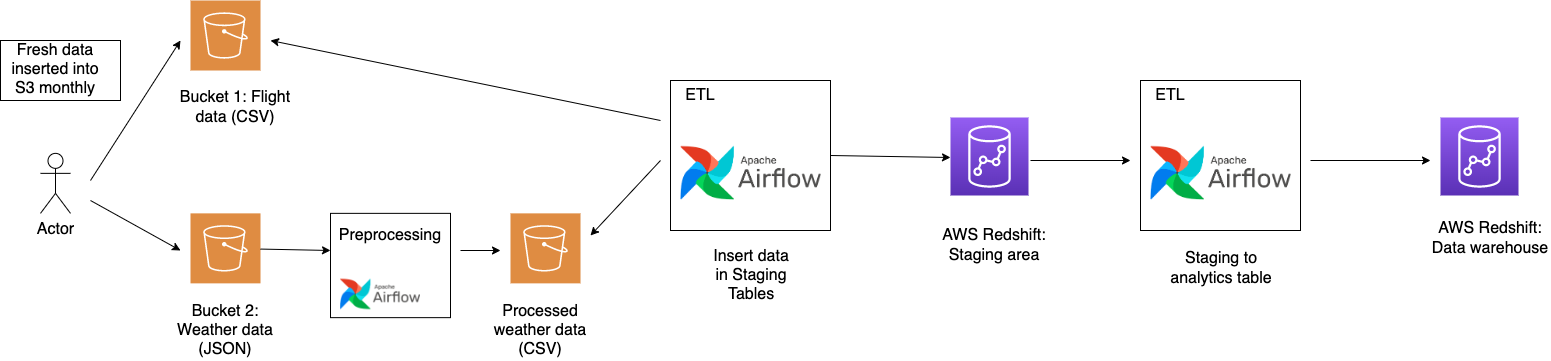

The diagram above was exported from draw.io. Its source (the exported page's mxGraphModel, read from the mxfile embedded in the PNG):
<mxGraphModel dx="2386" dy="913" grid="1" gridSize="10" guides="1" tooltips="1" connect="1" arrows="1" fold="1" page="1" pageScale="1" pageWidth="850" pageHeight="1100" math="0" shadow="0">
  <root>
    <mxCell id="0" />
    <mxCell id="1" parent="0" />
    <mxCell id="ikR80X3W_sA97HW50Wbr-7" value="" style="rounded=0;whiteSpace=wrap;html=1;" vertex="1" parent="1">
      <mxGeometry x="250" y="160" width="160" height="150" as="geometry" />
    </mxCell>
    <mxCell id="ikR80X3W_sA97HW50Wbr-1" value="" style="sketch=0;pointerEvents=1;shadow=0;dashed=0;html=1;strokeColor=none;fillColor=#DF8C42;labelPosition=center;verticalLabelPosition=bottom;verticalAlign=top;align=center;outlineConnect=0;shape=mxgraph.veeam2.aws_s3;" vertex="1" parent="1">
      <mxGeometry x="-230" y="80" width="70" height="70" as="geometry" />
    </mxCell>
    <mxCell id="ikR80X3W_sA97HW50Wbr-3" value="" style="sketch=0;pointerEvents=1;shadow=0;dashed=0;html=1;strokeColor=none;fillColor=#DF8C42;labelPosition=center;verticalLabelPosition=bottom;verticalAlign=top;align=center;outlineConnect=0;shape=mxgraph.veeam2.aws_s3;" vertex="1" parent="1">
      <mxGeometry x="90" y="292.86" width="70" height="70" as="geometry" />
    </mxCell>
    <mxCell id="ikR80X3W_sA97HW50Wbr-4" value="" style="shape=image;imageAspect=0;aspect=fixed;verticalLabelPosition=bottom;verticalAlign=top;image=data:image/png,(base64 omitted: 7168 chars);" vertex="1" parent="1">
      <mxGeometry x="260" y="225.71" width="141" height="54.29" as="geometry" />
    </mxCell>
    <mxCell id="ikR80X3W_sA97HW50Wbr-6" value="" style="sketch=0;points=[[0,0,0],[0.25,0,0],[0.5,0,0],[0.75,0,0],[1,0,0],[0,1,0],[0.25,1,0],[0.5,1,0],[0.75,1,0],[1,1,0],[0,0.25,0],[0,0.5,0],[0,0.75,0],[1,0.25,0],[1,0.5,0],[1,0.75,0]];outlineConnect=0;fontColor=#232F3E;gradientColor=#945DF2;gradientDirection=north;fillColor=#5A30B5;strokeColor=#ffffff;dashed=0;verticalLabelPosition=bottom;verticalAlign=top;align=center;html=1;fontSize=12;fontStyle=0;aspect=fixed;shape=mxgraph.aws4.resourceIcon;resIcon=mxgraph.aws4.redshift;" vertex="1" parent="1">
      <mxGeometry x="1020" y="197" width="78" height="78" as="geometry" />
    </mxCell>
    <mxCell id="ikR80X3W_sA97HW50Wbr-8" value="&lt;font style=&quot;font-size: 16px;&quot;&gt;ETL&lt;/font&gt;" style="text;html=1;strokeColor=none;fillColor=none;align=center;verticalAlign=middle;whiteSpace=wrap;rounded=0;" vertex="1" parent="1">
      <mxGeometry x="250" y="160" width="60" height="30" as="geometry" />
    </mxCell>
    <mxCell id="ikR80X3W_sA97HW50Wbr-10" value="&lt;font style=&quot;font-size: 16px;&quot;&gt;Bucket 1: Flight data (CSV)&lt;/font&gt;" style="text;html=1;strokeColor=none;fillColor=none;align=center;verticalAlign=middle;whiteSpace=wrap;rounded=0;" vertex="1" parent="1">
      <mxGeometry x="-255" y="172" width="140" height="30" as="geometry" />
    </mxCell>
    <mxCell id="ikR80X3W_sA97HW50Wbr-11" value="&lt;font style=&quot;font-size: 16px;&quot;&gt;Bucket 2: Weather data (JSON)&lt;/font&gt;" style="text;html=1;strokeColor=none;fillColor=none;align=center;verticalAlign=middle;whiteSpace=wrap;rounded=0;" vertex="1" parent="1">
      <mxGeometry x="-255" y="380" width="120" height="60" as="geometry" />
    </mxCell>
    <mxCell id="ikR80X3W_sA97HW50Wbr-12" value="" style="endArrow=classic;html=1;rounded=0;" edge="1" parent="1">
      <mxGeometry width="50" height="50" relative="1" as="geometry">
        <mxPoint x="240" y="240" as="sourcePoint" />
        <mxPoint x="170" y="315" as="targetPoint" />
      </mxGeometry>
    </mxCell>
    <mxCell id="ikR80X3W_sA97HW50Wbr-13" value="" style="endArrow=classic;html=1;rounded=0;" edge="1" parent="1">
      <mxGeometry width="50" height="50" relative="1" as="geometry">
        <mxPoint x="240" y="200" as="sourcePoint" />
        <mxPoint x="-150" y="120" as="targetPoint" />
      </mxGeometry>
    </mxCell>
    <mxCell id="ikR80X3W_sA97HW50Wbr-14" value="" style="endArrow=classic;html=1;rounded=0;exitX=1;exitY=0.5;exitDx=0;exitDy=0;" edge="1" parent="1" source="ikR80X3W_sA97HW50Wbr-7">
      <mxGeometry width="50" height="50" relative="1" as="geometry">
        <mxPoint x="400" y="360" as="sourcePoint" />
        <mxPoint x="530" y="237" as="targetPoint" />
      </mxGeometry>
    </mxCell>
    <mxCell id="ikR80X3W_sA97HW50Wbr-15" value="&lt;font style=&quot;font-size: 16px;&quot;&gt;Insert data in Staging Tables&lt;/font&gt;" style="text;html=1;strokeColor=none;fillColor=none;align=center;verticalAlign=middle;whiteSpace=wrap;rounded=0;" vertex="1" parent="1">
      <mxGeometry x="285.5" y="340" width="90" height="30" as="geometry" />
    </mxCell>
    <mxCell id="ikR80X3W_sA97HW50Wbr-17" value="" style="sketch=0;points=[[0,0,0],[0.25,0,0],[0.5,0,0],[0.75,0,0],[1,0,0],[0,1,0],[0.25,1,0],[0.5,1,0],[0.75,1,0],[1,1,0],[0,0.25,0],[0,0.5,0],[0,0.75,0],[1,0.25,0],[1,0.5,0],[1,0.75,0]];outlineConnect=0;fontColor=#232F3E;gradientColor=#945DF2;gradientDirection=north;fillColor=#5A30B5;strokeColor=#ffffff;dashed=0;verticalLabelPosition=bottom;verticalAlign=top;align=center;html=1;fontSize=12;fontStyle=0;aspect=fixed;shape=mxgraph.aws4.resourceIcon;resIcon=mxgraph.aws4.redshift;" vertex="1" parent="1">
      <mxGeometry x="530" y="197" width="78" height="78" as="geometry" />
    </mxCell>
    <mxCell id="ikR80X3W_sA97HW50Wbr-18" value="&lt;font style=&quot;font-size: 16px;&quot;&gt;AWS Redshift: Staging area&lt;/font&gt;" style="text;html=1;strokeColor=none;fillColor=none;align=center;verticalAlign=middle;whiteSpace=wrap;rounded=0;" vertex="1" parent="1">
      <mxGeometry x="518" y="310" width="112" height="30" as="geometry" />
    </mxCell>
    <mxCell id="ikR80X3W_sA97HW50Wbr-19" value="&lt;font style=&quot;font-size: 16px;&quot;&gt;AWS Redshift: Data warehouse&lt;/font&gt;" style="text;html=1;strokeColor=none;fillColor=none;align=center;verticalAlign=middle;whiteSpace=wrap;rounded=0;" vertex="1" parent="1">
      <mxGeometry x="1010" y="302.86" width="120" height="30" as="geometry" />
    </mxCell>
    <mxCell id="ikR80X3W_sA97HW50Wbr-21" value="&lt;font style=&quot;font-size: 16px;&quot;&gt;Staging to analytics table&lt;/font&gt;" style="text;html=1;strokeColor=none;fillColor=none;align=center;verticalAlign=middle;whiteSpace=wrap;rounded=0;" vertex="1" parent="1">
      <mxGeometry x="745.5" y="332.86" width="110" height="30" as="geometry" />
    </mxCell>
    <mxCell id="ikR80X3W_sA97HW50Wbr-23" value="" style="rounded=0;whiteSpace=wrap;html=1;" vertex="1" parent="1">
      <mxGeometry x="-420" y="120" width="120" height="60" as="geometry" />
    </mxCell>
    <mxCell id="ikR80X3W_sA97HW50Wbr-24" value="&lt;font style=&quot;font-size: 16px;&quot;&gt;Fresh data inserted into S3 monthly&lt;/font&gt;" style="text;html=1;strokeColor=none;fillColor=none;align=center;verticalAlign=middle;whiteSpace=wrap;rounded=0;" vertex="1" parent="1">
      <mxGeometry x="-410" y="126" width="90" height="46" as="geometry" />
    </mxCell>
    <mxCell id="ikR80X3W_sA97HW50Wbr-28" value="" style="rounded=0;whiteSpace=wrap;html=1;" vertex="1" parent="1">
      <mxGeometry x="720" y="160" width="160" height="150" as="geometry" />
    </mxCell>
    <mxCell id="ikR80X3W_sA97HW50Wbr-29" value="" style="shape=image;imageAspect=0;aspect=fixed;verticalLabelPosition=bottom;verticalAlign=top;image=data:image/png,(base64 omitted: 7168 chars);" vertex="1" parent="1">
      <mxGeometry x="730" y="225.71000000000004" width="141" height="54.29" as="geometry" />
    </mxCell>
    <mxCell id="ikR80X3W_sA97HW50Wbr-30" value="&lt;font style=&quot;font-size: 16px;&quot;&gt;ETL&lt;/font&gt;" style="text;html=1;strokeColor=none;fillColor=none;align=center;verticalAlign=middle;whiteSpace=wrap;rounded=0;" vertex="1" parent="1">
      <mxGeometry x="720" y="160" width="60" height="30" as="geometry" />
    </mxCell>
    <mxCell id="ikR80X3W_sA97HW50Wbr-31" value="" style="endArrow=classic;html=1;rounded=0;" edge="1" parent="1">
      <mxGeometry width="50" height="50" relative="1" as="geometry">
        <mxPoint x="610" y="240" as="sourcePoint" />
        <mxPoint x="710" y="240" as="targetPoint" />
      </mxGeometry>
    </mxCell>
    <mxCell id="ikR80X3W_sA97HW50Wbr-33" value="" style="endArrow=classic;html=1;rounded=0;" edge="1" parent="1">
      <mxGeometry width="50" height="50" relative="1" as="geometry">
        <mxPoint x="890" y="240" as="sourcePoint" />
        <mxPoint x="1010" y="240" as="targetPoint" />
      </mxGeometry>
    </mxCell>
    <mxCell id="ikR80X3W_sA97HW50Wbr-34" value="&lt;font style=&quot;font-size: 16px;&quot;&gt;Actor&lt;/font&gt;" style="shape=umlActor;verticalLabelPosition=bottom;verticalAlign=top;html=1;outlineConnect=0;" vertex="1" parent="1">
      <mxGeometry x="-380" y="232.86" width="30" height="60" as="geometry" />
    </mxCell>
    <mxCell id="ikR80X3W_sA97HW50Wbr-38" value="" style="rounded=0;whiteSpace=wrap;html=1;" vertex="1" parent="1">
      <mxGeometry x="-90" y="292.86" width="120" height="104.29" as="geometry" />
    </mxCell>
    <mxCell id="ikR80X3W_sA97HW50Wbr-39" value="" style="shape=image;imageAspect=0;aspect=fixed;verticalLabelPosition=bottom;verticalAlign=top;image=data:image/png,(base64 omitted: 7168 chars);" vertex="1" parent="1">
      <mxGeometry x="-80" y="358.57000000000005" width="80" height="30.8" as="geometry" />
    </mxCell>
    <mxCell id="ikR80X3W_sA97HW50Wbr-40" value="&lt;font style=&quot;font-size: 16px;&quot;&gt;Preprocessing&lt;/font&gt;" style="text;html=1;strokeColor=none;fillColor=none;align=center;verticalAlign=middle;whiteSpace=wrap;rounded=0;" vertex="1" parent="1">
      <mxGeometry x="-60" y="300.01" width="60" height="30" as="geometry" />
    </mxCell>
    <mxCell id="ikR80X3W_sA97HW50Wbr-41" value="" style="sketch=0;pointerEvents=1;shadow=0;dashed=0;html=1;strokeColor=none;fillColor=#DF8C42;labelPosition=center;verticalLabelPosition=bottom;verticalAlign=top;align=center;outlineConnect=0;shape=mxgraph.veeam2.aws_s3;" vertex="1" parent="1">
      <mxGeometry x="-230" y="292.86" width="70" height="70" as="geometry" />
    </mxCell>
    <mxCell id="ikR80X3W_sA97HW50Wbr-45" value="" style="endArrow=classic;html=1;rounded=0;entryX=0;entryY=0.356;entryDx=0;entryDy=0;entryPerimeter=0;" edge="1" parent="1" source="ikR80X3W_sA97HW50Wbr-41" target="ikR80X3W_sA97HW50Wbr-38">
      <mxGeometry width="50" height="50" relative="1" as="geometry">
        <mxPoint x="360" y="240" as="sourcePoint" />
        <mxPoint x="410" y="190" as="targetPoint" />
      </mxGeometry>
    </mxCell>
    <mxCell id="ikR80X3W_sA97HW50Wbr-46" value="" style="endArrow=classic;html=1;rounded=0;" edge="1" parent="1">
      <mxGeometry width="50" height="50" relative="1" as="geometry">
        <mxPoint x="40" y="330" as="sourcePoint" />
        <mxPoint x="80" y="330" as="targetPoint" />
      </mxGeometry>
    </mxCell>
    <mxCell id="ikR80X3W_sA97HW50Wbr-47" value="&lt;font style=&quot;font-size: 16px;&quot;&gt;Processed weather data (CSV)&lt;/font&gt;" style="text;html=1;strokeColor=none;fillColor=none;align=center;verticalAlign=middle;whiteSpace=wrap;rounded=0;" vertex="1" parent="1">
      <mxGeometry x="60" y="380" width="120" height="60" as="geometry" />
    </mxCell>
    <mxCell id="ikR80X3W_sA97HW50Wbr-50" value="" style="endArrow=classic;html=1;rounded=0;fontSize=16;" edge="1" parent="1">
      <mxGeometry width="50" height="50" relative="1" as="geometry">
        <mxPoint x="-330" y="260" as="sourcePoint" />
        <mxPoint x="-240" y="120" as="targetPoint" />
      </mxGeometry>
    </mxCell>
    <mxCell id="ikR80X3W_sA97HW50Wbr-51" value="" style="endArrow=classic;html=1;rounded=0;fontSize=16;" edge="1" parent="1">
      <mxGeometry width="50" height="50" relative="1" as="geometry">
        <mxPoint x="-330" y="280" as="sourcePoint" />
        <mxPoint x="-240" y="330" as="targetPoint" />
      </mxGeometry>
    </mxCell>
  </root>
</mxGraphModel>